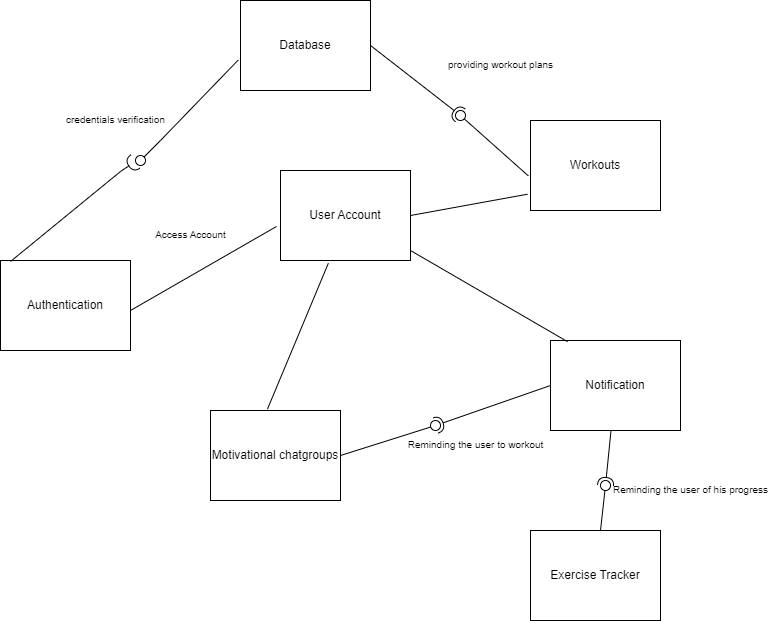

The diagram above was exported from draw.io. Its source (the exported page's mxGraphModel, read from the mxfile embedded in the PNG):
<mxGraphModel dx="503" dy="273" grid="1" gridSize="10" guides="1" tooltips="1" connect="1" arrows="1" fold="1" page="1" pageScale="1" pageWidth="850" pageHeight="1100" math="0" shadow="0">
  <root>
    <mxCell id="0" />
    <mxCell id="1" parent="0" />
    <mxCell id="lHQp9xD-eUYTM3AzMver-1" value="Authentication" style="rounded=0;whiteSpace=wrap;html=1;" vertex="1" parent="1">
      <mxGeometry x="60" y="280" width="130" height="90" as="geometry" />
    </mxCell>
    <mxCell id="lHQp9xD-eUYTM3AzMver-2" value="Workouts" style="rounded=0;whiteSpace=wrap;html=1;" vertex="1" parent="1">
      <mxGeometry x="590" y="140" width="130" height="90" as="geometry" />
    </mxCell>
    <mxCell id="lHQp9xD-eUYTM3AzMver-4" value="Database" style="rounded=0;whiteSpace=wrap;html=1;" vertex="1" parent="1">
      <mxGeometry x="300" y="20" width="130" height="90" as="geometry" />
    </mxCell>
    <mxCell id="lHQp9xD-eUYTM3AzMver-5" value="Notification" style="rounded=0;whiteSpace=wrap;html=1;" vertex="1" parent="1">
      <mxGeometry x="610" y="360" width="130" height="90" as="geometry" />
    </mxCell>
    <mxCell id="lHQp9xD-eUYTM3AzMver-6" value="Motivational chatgroups" style="rounded=0;whiteSpace=wrap;html=1;" vertex="1" parent="1">
      <mxGeometry x="270" y="430" width="130" height="90" as="geometry" />
    </mxCell>
    <mxCell id="lHQp9xD-eUYTM3AzMver-7" value="User Account" style="rounded=0;whiteSpace=wrap;html=1;" vertex="1" parent="1">
      <mxGeometry x="340" y="190" width="130" height="90" as="geometry" />
    </mxCell>
    <mxCell id="lHQp9xD-eUYTM3AzMver-11" value="" style="ellipse;whiteSpace=wrap;html=1;align=center;aspect=fixed;fillColor=none;strokeColor=none;resizable=0;perimeter=centerPerimeter;rotatable=0;allowArrows=0;points=[];outlineConnect=1;" vertex="1" parent="1">
      <mxGeometry x="530" y="260" width="10" height="10" as="geometry" />
    </mxCell>
    <mxCell id="lHQp9xD-eUYTM3AzMver-12" value="" style="rounded=0;orthogonalLoop=1;jettySize=auto;html=1;endArrow=halfCircle;endFill=0;endSize=6;strokeWidth=1;sketch=0;" edge="1" parent="1">
      <mxGeometry relative="1" as="geometry">
        <mxPoint x="70" y="281" as="sourcePoint" />
        <mxPoint x="195" y="181" as="targetPoint" />
        <Array as="points">
          <mxPoint x="70" y="281" />
          <mxPoint x="180" y="191" />
        </Array>
      </mxGeometry>
    </mxCell>
    <mxCell id="lHQp9xD-eUYTM3AzMver-13" value="" style="rounded=0;orthogonalLoop=1;jettySize=auto;html=1;endArrow=oval;endFill=0;sketch=0;sourcePerimeterSpacing=0;targetPerimeterSpacing=0;endSize=10;" edge="1" parent="1">
      <mxGeometry relative="1" as="geometry">
        <mxPoint x="220" y="160" as="sourcePoint" />
        <mxPoint x="200" y="180" as="targetPoint" />
      </mxGeometry>
    </mxCell>
    <mxCell id="lHQp9xD-eUYTM3AzMver-14" value="" style="ellipse;whiteSpace=wrap;html=1;align=center;aspect=fixed;fillColor=none;strokeColor=none;resizable=0;perimeter=centerPerimeter;rotatable=0;allowArrows=0;points=[];outlineConnect=1;" vertex="1" parent="1">
      <mxGeometry x="195" y="181" width="10" height="10" as="geometry" />
    </mxCell>
    <mxCell id="lHQp9xD-eUYTM3AzMver-19" value="" style="endArrow=none;html=1;rounded=0;exitX=-0.017;exitY=0.661;exitDx=0;exitDy=0;exitPerimeter=0;" edge="1" parent="1" source="lHQp9xD-eUYTM3AzMver-4">
      <mxGeometry width="50" height="50" relative="1" as="geometry">
        <mxPoint x="430" y="65" as="sourcePoint" />
        <mxPoint x="220" y="160" as="targetPoint" />
      </mxGeometry>
    </mxCell>
    <mxCell id="lHQp9xD-eUYTM3AzMver-20" value="&lt;span style=&quot;font-size: 10px; font-weight: 400;&quot;&gt;credentials verification&lt;/span&gt;" style="text;strokeColor=none;fillColor=none;html=1;fontSize=24;fontStyle=1;verticalAlign=middle;align=center;" vertex="1" parent="1">
      <mxGeometry x="155" y="130" width="40" height="10" as="geometry" />
    </mxCell>
    <mxCell id="lHQp9xD-eUYTM3AzMver-23" value="" style="endArrow=none;html=1;rounded=0;entryX=-0.031;entryY=0.622;entryDx=0;entryDy=0;entryPerimeter=0;" edge="1" parent="1" target="lHQp9xD-eUYTM3AzMver-7">
      <mxGeometry width="50" height="50" relative="1" as="geometry">
        <mxPoint x="190" y="330" as="sourcePoint" />
        <mxPoint x="240" y="280" as="targetPoint" />
      </mxGeometry>
    </mxCell>
    <mxCell id="lHQp9xD-eUYTM3AzMver-24" value="&lt;span style=&quot;font-size: 10px; font-weight: 400;&quot;&gt;Access Account&lt;/span&gt;" style="text;strokeColor=none;fillColor=none;html=1;fontSize=24;fontStyle=1;verticalAlign=middle;align=center;" vertex="1" parent="1">
      <mxGeometry x="230" y="230" width="40" height="40" as="geometry" />
    </mxCell>
    <mxCell id="lHQp9xD-eUYTM3AzMver-29" value="" style="rounded=0;orthogonalLoop=1;jettySize=auto;html=1;endArrow=halfCircle;endFill=0;endSize=6;strokeWidth=1;sketch=0;exitX=1;exitY=0.5;exitDx=0;exitDy=0;" edge="1" target="lHQp9xD-eUYTM3AzMver-31" parent="1" source="lHQp9xD-eUYTM3AzMver-4">
      <mxGeometry relative="1" as="geometry">
        <mxPoint x="570" y="125" as="sourcePoint" />
      </mxGeometry>
    </mxCell>
    <mxCell id="lHQp9xD-eUYTM3AzMver-30" value="" style="rounded=0;orthogonalLoop=1;jettySize=auto;html=1;endArrow=oval;endFill=0;sketch=0;sourcePerimeterSpacing=0;targetPerimeterSpacing=0;endSize=10;exitX=-0.017;exitY=0.615;exitDx=0;exitDy=0;exitPerimeter=0;" edge="1" target="lHQp9xD-eUYTM3AzMver-31" parent="1" source="lHQp9xD-eUYTM3AzMver-2">
      <mxGeometry relative="1" as="geometry">
        <mxPoint x="530" y="125" as="sourcePoint" />
      </mxGeometry>
    </mxCell>
    <mxCell id="lHQp9xD-eUYTM3AzMver-31" value="" style="ellipse;whiteSpace=wrap;html=1;align=center;aspect=fixed;fillColor=none;strokeColor=none;resizable=0;perimeter=centerPerimeter;rotatable=0;allowArrows=0;points=[];outlineConnect=1;" vertex="1" parent="1">
      <mxGeometry x="515" y="130" width="10" height="10" as="geometry" />
    </mxCell>
    <mxCell id="lHQp9xD-eUYTM3AzMver-32" value="&lt;span style=&quot;font-size: 10px; font-weight: 400;&quot;&gt;providing workout plans&lt;/span&gt;" style="text;strokeColor=none;fillColor=none;html=1;fontSize=24;fontStyle=1;verticalAlign=middle;align=center;" vertex="1" parent="1">
      <mxGeometry x="540" y="60" width="40" height="40" as="geometry" />
    </mxCell>
    <mxCell id="lHQp9xD-eUYTM3AzMver-35" value="" style="endArrow=none;html=1;rounded=0;entryX=-0.023;entryY=0.819;entryDx=0;entryDy=0;entryPerimeter=0;exitX=1;exitY=0.5;exitDx=0;exitDy=0;" edge="1" parent="1" source="lHQp9xD-eUYTM3AzMver-7" target="lHQp9xD-eUYTM3AzMver-2">
      <mxGeometry width="50" height="50" relative="1" as="geometry">
        <mxPoint x="470" y="260" as="sourcePoint" />
        <mxPoint x="616" y="176" as="targetPoint" />
      </mxGeometry>
    </mxCell>
    <mxCell id="lHQp9xD-eUYTM3AzMver-36" value="" style="endArrow=none;html=1;rounded=0;entryX=0.368;entryY=1.031;entryDx=0;entryDy=0;entryPerimeter=0;exitX=0.438;exitY=-0.015;exitDx=0;exitDy=0;exitPerimeter=0;" edge="1" parent="1" source="lHQp9xD-eUYTM3AzMver-6" target="lHQp9xD-eUYTM3AzMver-7">
      <mxGeometry width="50" height="50" relative="1" as="geometry">
        <mxPoint x="260" y="390.5" as="sourcePoint" />
        <mxPoint x="417" y="339.5" as="targetPoint" />
      </mxGeometry>
    </mxCell>
    <mxCell id="lHQp9xD-eUYTM3AzMver-37" value="" style="endArrow=none;html=1;rounded=0;entryX=0.368;entryY=1.031;entryDx=0;entryDy=0;entryPerimeter=0;exitX=0.131;exitY=0.013;exitDx=0;exitDy=0;exitPerimeter=0;" edge="1" parent="1" source="lHQp9xD-eUYTM3AzMver-5">
      <mxGeometry width="50" height="50" relative="1" as="geometry">
        <mxPoint x="409" y="416" as="sourcePoint" />
        <mxPoint x="470" y="270" as="targetPoint" />
      </mxGeometry>
    </mxCell>
    <mxCell id="lHQp9xD-eUYTM3AzMver-38" value="" style="rounded=0;orthogonalLoop=1;jettySize=auto;html=1;endArrow=halfCircle;endFill=0;endSize=6;strokeWidth=1;sketch=0;exitX=0;exitY=0.5;exitDx=0;exitDy=0;" edge="1" target="lHQp9xD-eUYTM3AzMver-40" parent="1" source="lHQp9xD-eUYTM3AzMver-5">
      <mxGeometry relative="1" as="geometry">
        <mxPoint x="440" y="475" as="sourcePoint" />
      </mxGeometry>
    </mxCell>
    <mxCell id="lHQp9xD-eUYTM3AzMver-39" value="" style="rounded=0;orthogonalLoop=1;jettySize=auto;html=1;endArrow=oval;endFill=0;sketch=0;sourcePerimeterSpacing=0;targetPerimeterSpacing=0;endSize=10;" edge="1" target="lHQp9xD-eUYTM3AzMver-40" parent="1">
      <mxGeometry relative="1" as="geometry">
        <mxPoint x="400" y="475" as="sourcePoint" />
      </mxGeometry>
    </mxCell>
    <mxCell id="lHQp9xD-eUYTM3AzMver-40" value="" style="ellipse;whiteSpace=wrap;html=1;align=center;aspect=fixed;fillColor=none;strokeColor=none;resizable=0;perimeter=centerPerimeter;rotatable=0;allowArrows=0;points=[];outlineConnect=1;" vertex="1" parent="1">
      <mxGeometry x="490" y="440" width="10" height="10" as="geometry" />
    </mxCell>
    <mxCell id="lHQp9xD-eUYTM3AzMver-45" value="&lt;span style=&quot;font-size: 10px; font-weight: 400;&quot;&gt;Reminding the user to workout&lt;/span&gt;" style="text;strokeColor=none;fillColor=none;html=1;fontSize=24;fontStyle=1;verticalAlign=middle;align=center;" vertex="1" parent="1">
      <mxGeometry x="515" y="440" width="40" height="40" as="geometry" />
    </mxCell>
    <mxCell id="lHQp9xD-eUYTM3AzMver-48" value="" style="ellipse;whiteSpace=wrap;html=1;align=center;aspect=fixed;fillColor=none;strokeColor=none;resizable=0;perimeter=centerPerimeter;rotatable=0;allowArrows=0;points=[];outlineConnect=1;" vertex="1" parent="1">
      <mxGeometry x="500" y="450" width="10" height="10" as="geometry" />
    </mxCell>
    <mxCell id="lHQp9xD-eUYTM3AzMver-54" value="" style="ellipse;whiteSpace=wrap;html=1;align=center;aspect=fixed;fillColor=none;strokeColor=none;resizable=0;perimeter=centerPerimeter;rotatable=0;allowArrows=0;points=[];outlineConnect=1;" vertex="1" parent="1">
      <mxGeometry x="685" y="270" width="10" height="10" as="geometry" />
    </mxCell>
    <mxCell id="lHQp9xD-eUYTM3AzMver-56" value="&lt;span style=&quot;font-size: 10px; font-weight: 400;&quot;&gt;Reminding the user of his progress&lt;/span&gt;" style="text;strokeColor=none;fillColor=none;html=1;fontSize=24;fontStyle=1;verticalAlign=middle;align=center;" vertex="1" parent="1">
      <mxGeometry x="730" y="500" width="40" height="10" as="geometry" />
    </mxCell>
    <mxCell id="lHQp9xD-eUYTM3AzMver-58" style="edgeStyle=orthogonalEdgeStyle;rounded=0;orthogonalLoop=1;jettySize=auto;html=1;exitX=0.5;exitY=1;exitDx=0;exitDy=0;" edge="1" parent="1" source="lHQp9xD-eUYTM3AzMver-56" target="lHQp9xD-eUYTM3AzMver-56">
      <mxGeometry relative="1" as="geometry" />
    </mxCell>
    <mxCell id="lHQp9xD-eUYTM3AzMver-59" value="Exercise Tracker" style="rounded=0;whiteSpace=wrap;html=1;" vertex="1" parent="1">
      <mxGeometry x="590" y="550" width="130" height="90" as="geometry" />
    </mxCell>
    <mxCell id="lHQp9xD-eUYTM3AzMver-60" value="" style="rounded=0;orthogonalLoop=1;jettySize=auto;html=1;endArrow=halfCircle;endFill=0;endSize=6;strokeWidth=1;sketch=0;" edge="1" target="lHQp9xD-eUYTM3AzMver-62" parent="1" source="lHQp9xD-eUYTM3AzMver-5">
      <mxGeometry relative="1" as="geometry">
        <mxPoint x="695" y="505" as="sourcePoint" />
      </mxGeometry>
    </mxCell>
    <mxCell id="lHQp9xD-eUYTM3AzMver-61" value="" style="rounded=0;orthogonalLoop=1;jettySize=auto;html=1;endArrow=oval;endFill=0;sketch=0;sourcePerimeterSpacing=0;targetPerimeterSpacing=0;endSize=10;" edge="1" target="lHQp9xD-eUYTM3AzMver-62" parent="1" source="lHQp9xD-eUYTM3AzMver-59">
      <mxGeometry relative="1" as="geometry">
        <mxPoint x="655" y="505" as="sourcePoint" />
      </mxGeometry>
    </mxCell>
    <mxCell id="lHQp9xD-eUYTM3AzMver-62" value="" style="ellipse;whiteSpace=wrap;html=1;align=center;aspect=fixed;fillColor=none;strokeColor=none;resizable=0;perimeter=centerPerimeter;rotatable=0;allowArrows=0;points=[];outlineConnect=1;" vertex="1" parent="1">
      <mxGeometry x="660" y="500" width="10" height="10" as="geometry" />
    </mxCell>
  </root>
</mxGraphModel>